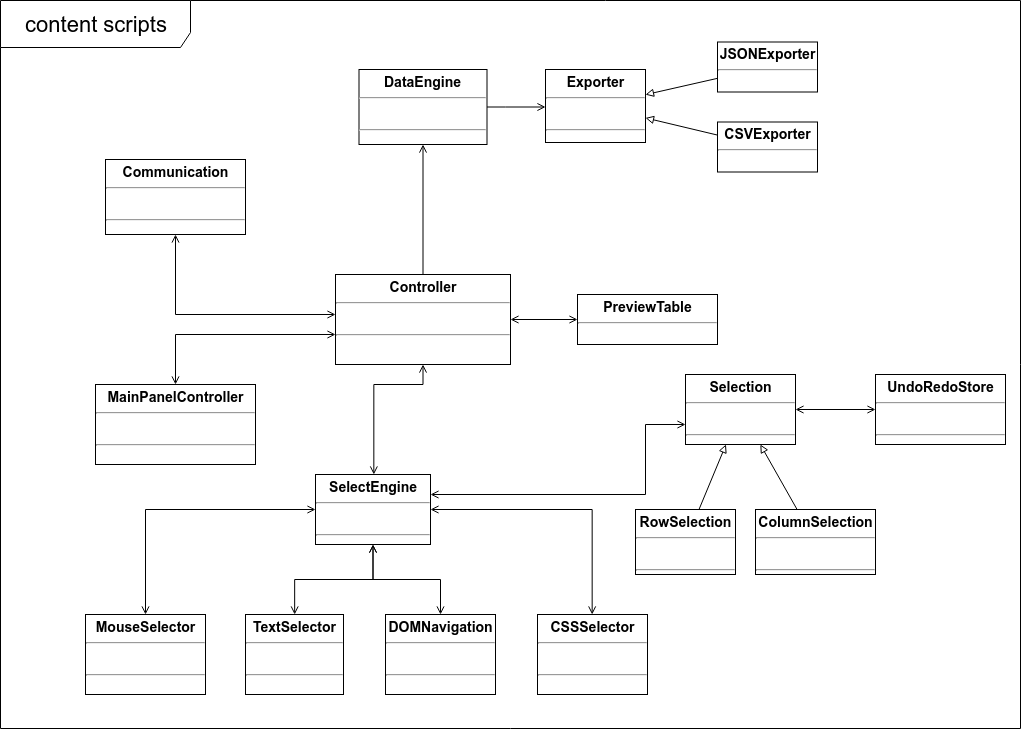

The diagram above was exported from draw.io. Its source (the exported page's mxGraphModel, read from the mxfile embedded in the PNG):
<mxGraphModel dx="1695" dy="905" grid="1" gridSize="10" guides="1" tooltips="1" connect="1" arrows="1" fold="1" page="1" pageScale="1" pageWidth="1100" pageHeight="850" background="#ffffff" math="0" shadow="0">
  <root>
    <mxCell id="0" />
    <mxCell id="1" parent="0" />
    <mxCell id="Widtw_esiETkxqs6cVqA-14" value="" style="edgeStyle=orthogonalEdgeStyle;rounded=0;orthogonalLoop=1;jettySize=auto;html=1;endArrow=open;endFill=0;fontSize=14;" edge="1" parent="1" source="b94bc138ca980ef-1" target="Widtw_esiETkxqs6cVqA-13">
      <mxGeometry relative="1" as="geometry" />
    </mxCell>
    <mxCell id="Widtw_esiETkxqs6cVqA-16" value="" style="edgeStyle=orthogonalEdgeStyle;rounded=0;orthogonalLoop=1;jettySize=auto;html=1;endArrow=open;endFill=0;startArrow=open;startFill=0;fontSize=14;" edge="1" parent="1" source="b94bc138ca980ef-1" target="Widtw_esiETkxqs6cVqA-15">
      <mxGeometry relative="1" as="geometry">
        <Array as="points">
          <mxPoint x="458" y="415" />
          <mxPoint x="408" y="415" />
        </Array>
      </mxGeometry>
    </mxCell>
    <mxCell id="Widtw_esiETkxqs6cVqA-19" value="" style="edgeStyle=orthogonalEdgeStyle;rounded=0;orthogonalLoop=1;jettySize=auto;html=1;endArrow=open;endFill=0;startArrow=open;startFill=0;fontSize=14;" edge="1" parent="1" source="b94bc138ca980ef-1" target="Widtw_esiETkxqs6cVqA-18">
      <mxGeometry relative="1" as="geometry" />
    </mxCell>
    <mxCell id="Widtw_esiETkxqs6cVqA-21" value="" style="edgeStyle=orthogonalEdgeStyle;rounded=0;orthogonalLoop=1;jettySize=auto;html=1;endArrow=open;endFill=0;startArrow=open;startFill=0;fontSize=14;" edge="1" parent="1" source="b94bc138ca980ef-1" target="Widtw_esiETkxqs6cVqA-20">
      <mxGeometry relative="1" as="geometry">
        <Array as="points">
          <mxPoint x="210" y="345" />
        </Array>
      </mxGeometry>
    </mxCell>
    <mxCell id="Widtw_esiETkxqs6cVqA-25" value="" style="edgeStyle=orthogonalEdgeStyle;rounded=0;orthogonalLoop=1;jettySize=auto;html=1;endArrow=open;endFill=0;startArrow=open;startFill=0;fontSize=14;" edge="1" parent="1" source="b94bc138ca980ef-1" target="Widtw_esiETkxqs6cVqA-24">
      <mxGeometry relative="1" as="geometry">
        <Array as="points">
          <mxPoint x="210" y="365" />
        </Array>
      </mxGeometry>
    </mxCell>
    <mxCell id="b94bc138ca980ef-1" value="&lt;p style=&quot;margin: 4px 0px 0px; text-align: center; font-size: 14px;&quot;&gt;&lt;b style=&quot;font-size: 14px;&quot;&gt;Controller&lt;/b&gt;&lt;/p&gt;&lt;hr style=&quot;font-size: 14px;&quot;&gt;&lt;p style=&quot;margin: 0px 0px 0px 4px; font-size: 14px;&quot;&gt;&lt;br style=&quot;font-size: 14px;&quot;&gt;&lt;/p&gt;&lt;hr style=&quot;font-size: 14px;&quot;&gt;&lt;p style=&quot;margin: 0px 0px 0px 4px; font-size: 14px;&quot;&gt;&lt;br style=&quot;font-size: 14px;&quot;&gt;&lt;/p&gt;" style="verticalAlign=top;align=left;overflow=fill;fontSize=14;fontFamily=Helvetica;html=1;rounded=0;shadow=0;comic=0;labelBackgroundColor=none;strokeColor=#000000;strokeWidth=1;fillColor=#ffffff;" parent="1" vertex="1">
      <mxGeometry x="370" y="305" width="175" height="90" as="geometry" />
    </mxCell>
    <mxCell id="Widtw_esiETkxqs6cVqA-24" value="&lt;p style=&quot;margin: 4px 0px 0px; text-align: center; font-size: 14px;&quot;&gt;&lt;b style=&quot;font-size: 14px;&quot;&gt;MainPanelController&lt;/b&gt;&lt;/p&gt;&lt;hr style=&quot;font-size: 14px;&quot;&gt;&lt;p style=&quot;margin: 0px 0px 0px 4px; font-size: 14px;&quot;&gt;&lt;br style=&quot;font-size: 14px;&quot;&gt;&lt;/p&gt;&lt;hr style=&quot;font-size: 14px;&quot;&gt;&lt;p style=&quot;margin: 0px 0px 0px 4px; font-size: 14px;&quot;&gt;&lt;br style=&quot;font-size: 14px;&quot;&gt;&lt;/p&gt;" style="verticalAlign=top;align=left;overflow=fill;fontSize=14;fontFamily=Helvetica;html=1;rounded=0;shadow=0;comic=0;labelBackgroundColor=none;strokeColor=#000000;strokeWidth=1;fillColor=#ffffff;" vertex="1" parent="1">
      <mxGeometry x="130" y="415" width="160" height="80" as="geometry" />
    </mxCell>
    <mxCell id="Widtw_esiETkxqs6cVqA-20" value="&lt;p style=&quot;margin: 4px 0px 0px; text-align: center; font-size: 14px;&quot;&gt;&lt;b style=&quot;font-size: 14px;&quot;&gt;Communication&lt;/b&gt;&lt;/p&gt;&lt;hr style=&quot;font-size: 14px;&quot;&gt;&lt;p style=&quot;margin: 0px 0px 0px 4px; font-size: 14px;&quot;&gt;&lt;br style=&quot;font-size: 14px;&quot;&gt;&lt;/p&gt;&lt;hr style=&quot;font-size: 14px;&quot;&gt;&lt;p style=&quot;margin: 0px 0px 0px 4px; font-size: 14px;&quot;&gt;&lt;br style=&quot;font-size: 14px;&quot;&gt;&lt;/p&gt;" style="verticalAlign=top;align=left;overflow=fill;fontSize=14;fontFamily=Helvetica;html=1;rounded=0;shadow=0;comic=0;labelBackgroundColor=none;strokeColor=#000000;strokeWidth=1;fillColor=#ffffff;" vertex="1" parent="1">
      <mxGeometry x="140" y="190" width="140" height="75" as="geometry" />
    </mxCell>
    <mxCell id="Widtw_esiETkxqs6cVqA-18" value="&lt;p style=&quot;margin: 4px 0px 0px; text-align: center; font-size: 14px;&quot;&gt;&lt;b style=&quot;font-size: 14px;&quot;&gt;PreviewTable&lt;/b&gt;&lt;/p&gt;&lt;hr style=&quot;font-size: 14px;&quot;&gt;&lt;p style=&quot;margin: 0px 0px 0px 4px; font-size: 14px;&quot;&gt;&lt;br style=&quot;font-size: 14px;&quot;&gt;&lt;/p&gt;&lt;hr style=&quot;font-size: 14px;&quot;&gt;&lt;p style=&quot;margin: 0px 0px 0px 4px; font-size: 14px;&quot;&gt;&lt;br style=&quot;font-size: 14px;&quot;&gt;&lt;/p&gt;" style="verticalAlign=top;align=left;overflow=fill;fontSize=14;fontFamily=Helvetica;html=1;rounded=0;shadow=0;comic=0;labelBackgroundColor=none;strokeColor=#000000;strokeWidth=1;fillColor=#ffffff;" vertex="1" parent="1">
      <mxGeometry x="612" y="325" width="140" height="50" as="geometry" />
    </mxCell>
    <mxCell id="Widtw_esiETkxqs6cVqA-34" value="" style="edgeStyle=orthogonalEdgeStyle;rounded=0;orthogonalLoop=1;jettySize=auto;html=1;startArrow=open;startFill=0;endArrow=open;endFill=0;fontSize=14;" edge="1" parent="1" source="Widtw_esiETkxqs6cVqA-15" target="Widtw_esiETkxqs6cVqA-33">
      <mxGeometry relative="1" as="geometry" />
    </mxCell>
    <mxCell id="Widtw_esiETkxqs6cVqA-36" value="" style="edgeStyle=orthogonalEdgeStyle;rounded=0;orthogonalLoop=1;jettySize=auto;html=1;startArrow=open;startFill=0;endArrow=open;endFill=0;fontSize=14;" edge="1" parent="1" source="Widtw_esiETkxqs6cVqA-15" target="Widtw_esiETkxqs6cVqA-35">
      <mxGeometry relative="1" as="geometry" />
    </mxCell>
    <mxCell id="Widtw_esiETkxqs6cVqA-38" value="" style="edgeStyle=orthogonalEdgeStyle;rounded=0;orthogonalLoop=1;jettySize=auto;html=1;startArrow=open;startFill=0;endArrow=open;endFill=0;fontSize=14;" edge="1" parent="1" source="Widtw_esiETkxqs6cVqA-15" target="Widtw_esiETkxqs6cVqA-37">
      <mxGeometry relative="1" as="geometry" />
    </mxCell>
    <mxCell id="Widtw_esiETkxqs6cVqA-40" value="" style="edgeStyle=orthogonalEdgeStyle;rounded=0;orthogonalLoop=1;jettySize=auto;html=1;startArrow=open;startFill=0;endArrow=open;endFill=0;fontSize=14;" edge="1" parent="1" source="Widtw_esiETkxqs6cVqA-15" target="Widtw_esiETkxqs6cVqA-39">
      <mxGeometry relative="1" as="geometry" />
    </mxCell>
    <mxCell id="Widtw_esiETkxqs6cVqA-43" value="" style="edgeStyle=orthogonalEdgeStyle;rounded=0;orthogonalLoop=1;jettySize=auto;html=1;startArrow=open;startFill=0;endArrow=open;endFill=0;fontSize=14;" edge="1" parent="1" source="Widtw_esiETkxqs6cVqA-15" target="Widtw_esiETkxqs6cVqA-42">
      <mxGeometry relative="1" as="geometry">
        <Array as="points">
          <mxPoint x="680" y="525" />
          <mxPoint x="680" y="455" />
        </Array>
      </mxGeometry>
    </mxCell>
    <mxCell id="Widtw_esiETkxqs6cVqA-15" value="&lt;p style=&quot;margin: 4px 0px 0px; text-align: center; font-size: 14px;&quot;&gt;&lt;b style=&quot;font-size: 14px;&quot;&gt;SelectEngine&lt;/b&gt;&lt;/p&gt;&lt;hr style=&quot;font-size: 14px;&quot;&gt;&lt;p style=&quot;margin: 0px 0px 0px 4px; font-size: 14px;&quot;&gt;&lt;br style=&quot;font-size: 14px;&quot;&gt;&lt;/p&gt;&lt;hr style=&quot;font-size: 14px;&quot;&gt;&lt;p style=&quot;margin: 0px 0px 0px 4px; font-size: 14px;&quot;&gt;&lt;br style=&quot;font-size: 14px;&quot;&gt;&lt;/p&gt;" style="verticalAlign=top;align=left;overflow=fill;fontSize=14;fontFamily=Helvetica;html=1;rounded=0;shadow=0;comic=0;labelBackgroundColor=none;strokeColor=#000000;strokeWidth=1;fillColor=#ffffff;" vertex="1" parent="1">
      <mxGeometry x="350" y="505" width="115" height="70" as="geometry" />
    </mxCell>
    <mxCell id="Widtw_esiETkxqs6cVqA-46" value="" style="rounded=0;orthogonalLoop=1;jettySize=auto;html=1;startArrow=block;startFill=0;endArrow=none;endFill=0;fontSize=14;" edge="1" parent="1" source="Widtw_esiETkxqs6cVqA-42" target="Widtw_esiETkxqs6cVqA-45">
      <mxGeometry relative="1" as="geometry" />
    </mxCell>
    <mxCell id="Widtw_esiETkxqs6cVqA-52" value="" style="edgeStyle=orthogonalEdgeStyle;rounded=0;orthogonalLoop=1;jettySize=auto;html=1;startArrow=open;startFill=0;endArrow=open;endFill=0;fontSize=14;" edge="1" parent="1" source="Widtw_esiETkxqs6cVqA-42" target="Widtw_esiETkxqs6cVqA-51">
      <mxGeometry relative="1" as="geometry" />
    </mxCell>
    <mxCell id="Widtw_esiETkxqs6cVqA-42" value="&lt;p style=&quot;margin: 4px 0px 0px; text-align: center; font-size: 14px;&quot;&gt;&lt;b style=&quot;font-size: 14px;&quot;&gt;Selection&lt;/b&gt;&lt;/p&gt;&lt;hr style=&quot;font-size: 14px;&quot;&gt;&lt;p style=&quot;margin: 0px 0px 0px 4px; font-size: 14px;&quot;&gt;&lt;br style=&quot;font-size: 14px;&quot;&gt;&lt;/p&gt;&lt;hr style=&quot;font-size: 14px;&quot;&gt;&lt;p style=&quot;margin: 0px 0px 0px 4px; font-size: 14px;&quot;&gt;&lt;br style=&quot;font-size: 14px;&quot;&gt;&lt;/p&gt;" style="verticalAlign=top;align=left;overflow=fill;fontSize=14;fontFamily=Helvetica;html=1;rounded=0;shadow=0;comic=0;labelBackgroundColor=none;strokeColor=#000000;strokeWidth=1;fillColor=#ffffff;" vertex="1" parent="1">
      <mxGeometry x="720" y="405" width="110" height="70" as="geometry" />
    </mxCell>
    <mxCell id="Widtw_esiETkxqs6cVqA-51" value="&lt;p style=&quot;margin: 4px 0px 0px; text-align: center; font-size: 14px;&quot;&gt;&lt;b style=&quot;font-size: 14px;&quot;&gt;UndoRedoStore&lt;/b&gt;&lt;/p&gt;&lt;hr style=&quot;font-size: 14px;&quot;&gt;&lt;p style=&quot;margin: 0px 0px 0px 4px; font-size: 14px;&quot;&gt;&lt;br style=&quot;font-size: 14px;&quot;&gt;&lt;/p&gt;&lt;hr style=&quot;font-size: 14px;&quot;&gt;&lt;p style=&quot;margin: 0px 0px 0px 4px; font-size: 14px;&quot;&gt;&lt;br style=&quot;font-size: 14px;&quot;&gt;&lt;/p&gt;" style="verticalAlign=top;align=left;overflow=fill;fontSize=14;fontFamily=Helvetica;html=1;rounded=0;shadow=0;comic=0;labelBackgroundColor=none;strokeColor=#000000;strokeWidth=1;fillColor=#ffffff;" vertex="1" parent="1">
      <mxGeometry x="910" y="405" width="130" height="70" as="geometry" />
    </mxCell>
    <mxCell id="Widtw_esiETkxqs6cVqA-45" value="&lt;p style=&quot;margin: 4px 0px 0px; text-align: center; font-size: 14px;&quot;&gt;&lt;b style=&quot;font-size: 14px;&quot;&gt;RowSelection&lt;/b&gt;&lt;/p&gt;&lt;hr style=&quot;font-size: 14px;&quot;&gt;&lt;p style=&quot;margin: 0px 0px 0px 4px; font-size: 14px;&quot;&gt;&lt;br style=&quot;font-size: 14px;&quot;&gt;&lt;/p&gt;&lt;hr style=&quot;font-size: 14px;&quot;&gt;&lt;p style=&quot;margin: 0px 0px 0px 4px; font-size: 14px;&quot;&gt;&lt;br style=&quot;font-size: 14px;&quot;&gt;&lt;/p&gt;" style="verticalAlign=top;align=left;overflow=fill;fontSize=14;fontFamily=Helvetica;html=1;rounded=0;shadow=0;comic=0;labelBackgroundColor=none;strokeColor=#000000;strokeWidth=1;fillColor=#ffffff;" vertex="1" parent="1">
      <mxGeometry x="670" y="540" width="100" height="65" as="geometry" />
    </mxCell>
    <mxCell id="Widtw_esiETkxqs6cVqA-39" value="&lt;p style=&quot;margin: 4px 0px 0px; text-align: center; font-size: 14px;&quot;&gt;&lt;b style=&quot;font-size: 14px;&quot;&gt;CSSSelector&lt;/b&gt;&lt;/p&gt;&lt;hr style=&quot;font-size: 14px;&quot;&gt;&lt;p style=&quot;margin: 0px 0px 0px 4px; font-size: 14px;&quot;&gt;&lt;br style=&quot;font-size: 14px;&quot;&gt;&lt;/p&gt;&lt;hr style=&quot;font-size: 14px;&quot;&gt;&lt;p style=&quot;margin: 0px 0px 0px 4px; font-size: 14px;&quot;&gt;&lt;br style=&quot;font-size: 14px;&quot;&gt;&lt;/p&gt;" style="verticalAlign=top;align=left;overflow=fill;fontSize=14;fontFamily=Helvetica;html=1;rounded=0;shadow=0;comic=0;labelBackgroundColor=none;strokeColor=#000000;strokeWidth=1;fillColor=#ffffff;" vertex="1" parent="1">
      <mxGeometry x="572" y="645" width="110" height="80" as="geometry" />
    </mxCell>
    <mxCell id="Widtw_esiETkxqs6cVqA-37" value="&lt;p style=&quot;margin: 4px 0px 0px; text-align: center; font-size: 14px;&quot;&gt;&lt;b style=&quot;font-size: 14px;&quot;&gt;DOMNavigation&lt;/b&gt;&lt;/p&gt;&lt;hr style=&quot;font-size: 14px;&quot;&gt;&lt;p style=&quot;margin: 0px 0px 0px 4px; font-size: 14px;&quot;&gt;&lt;br style=&quot;font-size: 14px;&quot;&gt;&lt;/p&gt;&lt;hr style=&quot;font-size: 14px;&quot;&gt;&lt;p style=&quot;margin: 0px 0px 0px 4px; font-size: 14px;&quot;&gt;&lt;br style=&quot;font-size: 14px;&quot;&gt;&lt;/p&gt;" style="verticalAlign=top;align=left;overflow=fill;fontSize=14;fontFamily=Helvetica;html=1;rounded=0;shadow=0;comic=0;labelBackgroundColor=none;strokeColor=#000000;strokeWidth=1;fillColor=#ffffff;" vertex="1" parent="1">
      <mxGeometry x="420" y="645" width="110" height="80" as="geometry" />
    </mxCell>
    <mxCell id="Widtw_esiETkxqs6cVqA-35" value="&lt;p style=&quot;margin: 4px 0px 0px; text-align: center; font-size: 14px;&quot;&gt;&lt;b style=&quot;font-size: 14px;&quot;&gt;TextSelector&lt;/b&gt;&lt;/p&gt;&lt;hr style=&quot;font-size: 14px;&quot;&gt;&lt;p style=&quot;margin: 0px 0px 0px 4px; font-size: 14px;&quot;&gt;&lt;br style=&quot;font-size: 14px;&quot;&gt;&lt;/p&gt;&lt;hr style=&quot;font-size: 14px;&quot;&gt;&lt;p style=&quot;margin: 0px 0px 0px 4px; font-size: 14px;&quot;&gt;&lt;br style=&quot;font-size: 14px;&quot;&gt;&lt;/p&gt;" style="verticalAlign=top;align=left;overflow=fill;fontSize=14;fontFamily=Helvetica;html=1;rounded=0;shadow=0;comic=0;labelBackgroundColor=none;strokeColor=#000000;strokeWidth=1;fillColor=#ffffff;" vertex="1" parent="1">
      <mxGeometry x="280" y="645" width="98" height="80" as="geometry" />
    </mxCell>
    <mxCell id="Widtw_esiETkxqs6cVqA-33" value="&lt;p style=&quot;margin: 4px 0px 0px; text-align: center; font-size: 14px;&quot;&gt;&lt;b style=&quot;font-size: 14px;&quot;&gt;MouseSelector&lt;/b&gt;&lt;/p&gt;&lt;hr style=&quot;font-size: 14px;&quot;&gt;&lt;p style=&quot;margin: 0px 0px 0px 4px; font-size: 14px;&quot;&gt;&lt;br style=&quot;font-size: 14px;&quot;&gt;&lt;/p&gt;&lt;hr style=&quot;font-size: 14px;&quot;&gt;&lt;p style=&quot;margin: 0px 0px 0px 4px; font-size: 14px;&quot;&gt;&lt;br style=&quot;font-size: 14px;&quot;&gt;&lt;/p&gt;" style="verticalAlign=top;align=left;overflow=fill;fontSize=14;fontFamily=Helvetica;html=1;rounded=0;shadow=0;comic=0;labelBackgroundColor=none;strokeColor=#000000;strokeWidth=1;fillColor=#ffffff;" vertex="1" parent="1">
      <mxGeometry x="120" y="645" width="120" height="80" as="geometry" />
    </mxCell>
    <mxCell id="Widtw_esiETkxqs6cVqA-28" value="" style="edgeStyle=orthogonalEdgeStyle;rounded=0;orthogonalLoop=1;jettySize=auto;html=1;startArrow=none;startFill=0;endArrow=open;endFill=0;fontSize=14;" edge="1" parent="1" source="Widtw_esiETkxqs6cVqA-13" target="Widtw_esiETkxqs6cVqA-27">
      <mxGeometry relative="1" as="geometry">
        <Array as="points">
          <mxPoint x="540" y="137" />
          <mxPoint x="540" y="137" />
        </Array>
      </mxGeometry>
    </mxCell>
    <mxCell id="Widtw_esiETkxqs6cVqA-13" value="&lt;p style=&quot;margin: 4px 0px 0px; text-align: center; font-size: 14px;&quot;&gt;&lt;b style=&quot;font-size: 14px;&quot;&gt;DataEngine&lt;/b&gt;&lt;/p&gt;&lt;hr style=&quot;font-size: 14px;&quot;&gt;&lt;p style=&quot;margin: 0px 0px 0px 4px; font-size: 14px;&quot;&gt;&lt;br style=&quot;font-size: 14px;&quot;&gt;&lt;/p&gt;&lt;hr style=&quot;font-size: 14px;&quot;&gt;&lt;p style=&quot;margin: 0px 0px 0px 4px; font-size: 14px;&quot;&gt;&lt;br style=&quot;font-size: 14px;&quot;&gt;&lt;/p&gt;" style="verticalAlign=top;align=left;overflow=fill;fontSize=14;fontFamily=Helvetica;html=1;rounded=0;shadow=0;comic=0;labelBackgroundColor=none;strokeColor=#000000;strokeWidth=1;fillColor=#ffffff;" vertex="1" parent="1">
      <mxGeometry x="393.5" y="100" width="128" height="75" as="geometry" />
    </mxCell>
    <mxCell id="Widtw_esiETkxqs6cVqA-27" value="&lt;p style=&quot;margin: 4px 0px 0px; text-align: center; font-size: 14px;&quot;&gt;&lt;b style=&quot;font-size: 14px;&quot;&gt;Exporter&lt;/b&gt;&lt;/p&gt;&lt;hr style=&quot;font-size: 14px;&quot;&gt;&lt;p style=&quot;margin: 0px 0px 0px 4px; font-size: 14px;&quot;&gt;&lt;br style=&quot;font-size: 14px;&quot;&gt;&lt;/p&gt;&lt;hr style=&quot;font-size: 14px;&quot;&gt;&lt;p style=&quot;margin: 0px 0px 0px 4px; font-size: 14px;&quot;&gt;&lt;br style=&quot;font-size: 14px;&quot;&gt;&lt;/p&gt;" style="verticalAlign=top;align=left;overflow=fill;fontSize=14;fontFamily=Helvetica;html=1;rounded=0;shadow=0;comic=0;labelBackgroundColor=none;strokeColor=#000000;strokeWidth=1;fillColor=#ffffff;" vertex="1" parent="1">
      <mxGeometry x="580" y="100" width="100" height="73" as="geometry" />
    </mxCell>
    <mxCell id="Widtw_esiETkxqs6cVqA-31" style="rounded=0;orthogonalLoop=1;jettySize=auto;html=1;startArrow=none;startFill=0;endArrow=block;endFill=0;fontSize=14;" edge="1" parent="1" source="Widtw_esiETkxqs6cVqA-29" target="Widtw_esiETkxqs6cVqA-27">
      <mxGeometry relative="1" as="geometry" />
    </mxCell>
    <mxCell id="Widtw_esiETkxqs6cVqA-29" value="&lt;p style=&quot;margin: 4px 0px 0px; text-align: center; font-size: 14px;&quot;&gt;&lt;b style=&quot;font-size: 14px;&quot;&gt;JSONExporter&lt;/b&gt;&lt;/p&gt;&lt;hr style=&quot;font-size: 14px;&quot;&gt;&lt;p style=&quot;margin: 0px 0px 0px 4px; font-size: 14px;&quot;&gt;&lt;br style=&quot;font-size: 14px;&quot;&gt;&lt;/p&gt;&lt;hr style=&quot;font-size: 14px;&quot;&gt;&lt;p style=&quot;margin: 0px 0px 0px 4px; font-size: 14px;&quot;&gt;&lt;br style=&quot;font-size: 14px;&quot;&gt;&lt;/p&gt;" style="verticalAlign=top;align=left;overflow=fill;fontSize=14;fontFamily=Helvetica;html=1;rounded=0;shadow=0;comic=0;labelBackgroundColor=none;strokeColor=#000000;strokeWidth=1;fillColor=#ffffff;" vertex="1" parent="1">
      <mxGeometry x="752" y="72.5" width="100" height="50" as="geometry" />
    </mxCell>
    <mxCell id="Widtw_esiETkxqs6cVqA-32" style="edgeStyle=none;rounded=0;orthogonalLoop=1;jettySize=auto;html=1;startArrow=none;startFill=0;endArrow=block;endFill=0;fontSize=14;" edge="1" parent="1" source="Widtw_esiETkxqs6cVqA-30" target="Widtw_esiETkxqs6cVqA-27">
      <mxGeometry relative="1" as="geometry" />
    </mxCell>
    <mxCell id="Widtw_esiETkxqs6cVqA-30" value="&lt;p style=&quot;margin: 4px 0px 0px; text-align: center; font-size: 14px;&quot;&gt;&lt;b style=&quot;font-size: 14px;&quot;&gt;CSVExporter&lt;/b&gt;&lt;/p&gt;&lt;hr style=&quot;font-size: 14px;&quot;&gt;&lt;p style=&quot;margin: 0px 0px 0px 4px; font-size: 14px;&quot;&gt;&lt;br style=&quot;font-size: 14px;&quot;&gt;&lt;/p&gt;&lt;hr style=&quot;font-size: 14px;&quot;&gt;&lt;p style=&quot;margin: 0px 0px 0px 4px; font-size: 14px;&quot;&gt;&lt;br style=&quot;font-size: 14px;&quot;&gt;&lt;/p&gt;" style="verticalAlign=top;align=left;overflow=fill;fontSize=14;fontFamily=Helvetica;html=1;rounded=0;shadow=0;comic=0;labelBackgroundColor=none;strokeColor=#000000;strokeWidth=1;fillColor=#ffffff;" vertex="1" parent="1">
      <mxGeometry x="752" y="152.5" width="100" height="50" as="geometry" />
    </mxCell>
    <mxCell id="Widtw_esiETkxqs6cVqA-48" style="rounded=0;orthogonalLoop=1;jettySize=auto;html=1;startArrow=none;startFill=0;endArrow=block;endFill=0;fontSize=14;" edge="1" parent="1" source="Widtw_esiETkxqs6cVqA-47" target="Widtw_esiETkxqs6cVqA-42">
      <mxGeometry relative="1" as="geometry" />
    </mxCell>
    <mxCell id="Widtw_esiETkxqs6cVqA-47" value="&lt;p style=&quot;margin: 4px 0px 0px; text-align: center; font-size: 14px;&quot;&gt;&lt;b style=&quot;font-size: 14px;&quot;&gt;ColumnSelection&lt;/b&gt;&lt;/p&gt;&lt;hr style=&quot;font-size: 14px;&quot;&gt;&lt;p style=&quot;margin: 0px 0px 0px 4px; font-size: 14px;&quot;&gt;&lt;br style=&quot;font-size: 14px;&quot;&gt;&lt;/p&gt;&lt;hr style=&quot;font-size: 14px;&quot;&gt;&lt;p style=&quot;margin: 0px 0px 0px 4px; font-size: 14px;&quot;&gt;&lt;br style=&quot;font-size: 14px;&quot;&gt;&lt;/p&gt;" style="verticalAlign=top;align=left;overflow=fill;fontSize=14;fontFamily=Helvetica;html=1;rounded=0;shadow=0;comic=0;labelBackgroundColor=none;strokeColor=#000000;strokeWidth=1;fillColor=#ffffff;" vertex="1" parent="1">
      <mxGeometry x="790" y="540" width="120" height="65" as="geometry" />
    </mxCell>
    <mxCell id="Widtw_esiETkxqs6cVqA-54" value="&lt;font style=&quot;font-size: 22px&quot;&gt;content scripts&lt;/font&gt;" style="shape=umlFrame;whiteSpace=wrap;html=1;width=190;height=47;" vertex="1" parent="1">
      <mxGeometry x="35" y="31" width="1020" height="728" as="geometry" />
    </mxCell>
  </root>
</mxGraphModel>